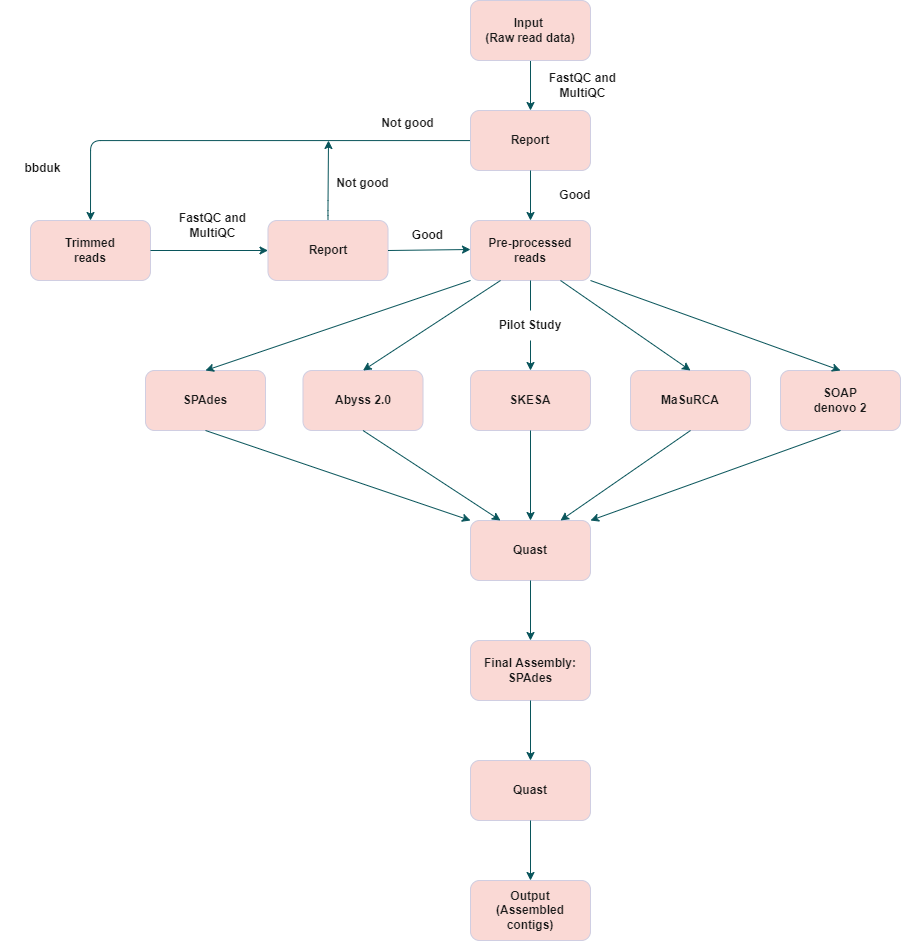

The diagram above was exported from draw.io. Its source (the exported page's mxGraphModel, read from the mxfile embedded in the PNG):
<mxGraphModel dx="3161" dy="1015" grid="1" gridSize="10" guides="1" tooltips="1" connect="1" arrows="1" fold="1" page="1" pageScale="1" pageWidth="850" pageHeight="1100" math="0" shadow="0">
  <root>
    <mxCell id="0" />
    <mxCell id="1" parent="0" />
    <mxCell id="imi5XcDLzXx1zu7Cyi0b-32" value="" style="edgeStyle=orthogonalEdgeStyle;rounded=1;orthogonalLoop=1;jettySize=auto;html=1;entryX=0.5;entryY=0;entryDx=0;entryDy=0;strokeColor=#09555B;fontColor=#1A1A1A;" parent="1" source="imi5XcDLzXx1zu7Cyi0b-10" target="imi5XcDLzXx1zu7Cyi0b-12" edge="1">
      <mxGeometry relative="1" as="geometry" />
    </mxCell>
    <mxCell id="imi5XcDLzXx1zu7Cyi0b-10" value="" style="rounded=1;whiteSpace=wrap;html=1;fillColor=#FAD9D5;strokeColor=#D0CEE2;fontColor=#1A1A1A;" parent="1" vertex="1">
      <mxGeometry x="290" y="30" width="120" height="60" as="geometry" />
    </mxCell>
    <mxCell id="imi5XcDLzXx1zu7Cyi0b-11" value="&lt;b&gt;Input &lt;br&gt;(Raw read data)&lt;/b&gt;" style="text;html=1;strokeColor=none;fillColor=none;align=center;verticalAlign=middle;whiteSpace=wrap;rounded=1;fontColor=#1A1A1A;" parent="1" vertex="1">
      <mxGeometry x="300" y="45" width="100" height="30" as="geometry" />
    </mxCell>
    <mxCell id="imi5XcDLzXx1zu7Cyi0b-48" value="" style="edgeStyle=orthogonalEdgeStyle;rounded=1;orthogonalLoop=1;jettySize=auto;html=1;entryX=0.5;entryY=0;entryDx=0;entryDy=0;strokeColor=#09555B;fontColor=#1A1A1A;" parent="1" source="imi5XcDLzXx1zu7Cyi0b-12" target="imi5XcDLzXx1zu7Cyi0b-16" edge="1">
      <mxGeometry relative="1" as="geometry">
        <Array as="points">
          <mxPoint x="-90" y="170" />
        </Array>
      </mxGeometry>
    </mxCell>
    <mxCell id="imi5XcDLzXx1zu7Cyi0b-12" value="" style="rounded=1;whiteSpace=wrap;html=1;fillColor=#FAD9D5;strokeColor=#D0CEE2;fontColor=#1A1A1A;" parent="1" vertex="1">
      <mxGeometry x="290" y="140" width="120" height="60" as="geometry" />
    </mxCell>
    <mxCell id="imi5XcDLzXx1zu7Cyi0b-13" value="&lt;b&gt;Report&lt;/b&gt;" style="text;html=1;strokeColor=none;fillColor=none;align=center;verticalAlign=middle;whiteSpace=wrap;rounded=1;fontColor=#1A1A1A;" parent="1" vertex="1">
      <mxGeometry x="320" y="155" width="60" height="30" as="geometry" />
    </mxCell>
    <mxCell id="imi5XcDLzXx1zu7Cyi0b-14" value="" style="rounded=1;whiteSpace=wrap;html=1;fillColor=#FAD9D5;strokeColor=#D0CEE2;fontColor=#1A1A1A;" parent="1" vertex="1">
      <mxGeometry x="290" y="250" width="120" height="60" as="geometry" />
    </mxCell>
    <mxCell id="imi5XcDLzXx1zu7Cyi0b-15" value="&lt;b&gt;Pre-processed reads&lt;/b&gt;" style="text;html=1;strokeColor=none;fillColor=none;align=center;verticalAlign=middle;whiteSpace=wrap;rounded=1;fontColor=#1A1A1A;" parent="1" vertex="1">
      <mxGeometry x="300" y="265" width="100" height="30" as="geometry" />
    </mxCell>
    <mxCell id="imi5XcDLzXx1zu7Cyi0b-16" value="" style="rounded=1;whiteSpace=wrap;html=1;fillColor=#FAD9D5;strokeColor=#D0CEE2;fontColor=#1A1A1A;" parent="1" vertex="1">
      <mxGeometry x="-150" y="250" width="120" height="60" as="geometry" />
    </mxCell>
    <mxCell id="imi5XcDLzXx1zu7Cyi0b-17" value="&lt;b&gt;Trimmed reads&lt;/b&gt;" style="text;html=1;strokeColor=none;fillColor=none;align=center;verticalAlign=middle;whiteSpace=wrap;rounded=1;fontColor=#1A1A1A;" parent="1" vertex="1">
      <mxGeometry x="-120" y="265" width="60" height="30" as="geometry" />
    </mxCell>
    <mxCell id="imi5XcDLzXx1zu7Cyi0b-18" value="" style="rounded=1;whiteSpace=wrap;html=1;fillColor=#FAD9D5;strokeColor=#D0CEE2;fontColor=#1A1A1A;" parent="1" vertex="1">
      <mxGeometry x="-35" y="400" width="120" height="60" as="geometry" />
    </mxCell>
    <mxCell id="imi5XcDLzXx1zu7Cyi0b-19" value="&lt;b&gt;SPAdes&lt;/b&gt;" style="text;html=1;strokeColor=none;fillColor=none;align=center;verticalAlign=middle;whiteSpace=wrap;rounded=1;fontColor=#1A1A1A;" parent="1" vertex="1">
      <mxGeometry x="-5" y="415" width="60" height="30" as="geometry" />
    </mxCell>
    <mxCell id="imi5XcDLzXx1zu7Cyi0b-20" value="" style="rounded=1;whiteSpace=wrap;html=1;fillColor=#FAD9D5;strokeColor=#D0CEE2;fontColor=#1A1A1A;" parent="1" vertex="1">
      <mxGeometry x="122.5" y="400" width="120" height="60" as="geometry" />
    </mxCell>
    <mxCell id="imi5XcDLzXx1zu7Cyi0b-21" value="&lt;b&gt;Abyss 2.0&lt;/b&gt;" style="text;html=1;strokeColor=none;fillColor=none;align=center;verticalAlign=middle;whiteSpace=wrap;rounded=1;fontColor=#1A1A1A;" parent="1" vertex="1">
      <mxGeometry x="152.5" y="415" width="60" height="30" as="geometry" />
    </mxCell>
    <mxCell id="imi5XcDLzXx1zu7Cyi0b-22" value="" style="rounded=1;whiteSpace=wrap;html=1;fillColor=#FAD9D5;strokeColor=#D0CEE2;fontColor=#1A1A1A;" parent="1" vertex="1">
      <mxGeometry x="290" y="400" width="120" height="60" as="geometry" />
    </mxCell>
    <mxCell id="imi5XcDLzXx1zu7Cyi0b-24" value="" style="rounded=1;whiteSpace=wrap;html=1;fillColor=#FAD9D5;strokeColor=#D0CEE2;fontColor=#1A1A1A;" parent="1" vertex="1">
      <mxGeometry x="450" y="400" width="120" height="60" as="geometry" />
    </mxCell>
    <mxCell id="imi5XcDLzXx1zu7Cyi0b-26" value="" style="rounded=1;whiteSpace=wrap;html=1;fillColor=#FAD9D5;strokeColor=#D0CEE2;fontColor=#1A1A1A;" parent="1" vertex="1">
      <mxGeometry x="290" y="550" width="120" height="60" as="geometry" />
    </mxCell>
    <mxCell id="imi5XcDLzXx1zu7Cyi0b-29" value="" style="rounded=1;whiteSpace=wrap;html=1;fillColor=#FAD9D5;strokeColor=#D0CEE2;fontColor=#1A1A1A;" parent="1" vertex="1">
      <mxGeometry x="290" y="910" width="120" height="60" as="geometry" />
    </mxCell>
    <mxCell id="imi5XcDLzXx1zu7Cyi0b-30" value="&lt;b&gt;Output (Assembled contigs)&lt;/b&gt;" style="text;html=1;strokeColor=none;fillColor=none;align=center;verticalAlign=middle;whiteSpace=wrap;rounded=1;fontColor=#1A1A1A;" parent="1" vertex="1">
      <mxGeometry x="300" y="925" width="100" height="30" as="geometry" />
    </mxCell>
    <mxCell id="imi5XcDLzXx1zu7Cyi0b-33" value="" style="edgeStyle=orthogonalEdgeStyle;rounded=1;orthogonalLoop=1;jettySize=auto;html=1;entryX=0.5;entryY=0;entryDx=0;entryDy=0;strokeColor=#09555B;fontColor=#1A1A1A;" parent="1" edge="1">
      <mxGeometry relative="1" as="geometry">
        <mxPoint x="350" y="200" as="sourcePoint" />
        <mxPoint x="350" y="250" as="targetPoint" />
      </mxGeometry>
    </mxCell>
    <mxCell id="imi5XcDLzXx1zu7Cyi0b-35" value="" style="endArrow=classic;html=1;rounded=1;exitX=1;exitY=0.5;exitDx=0;exitDy=0;entryX=0;entryY=0.5;entryDx=0;entryDy=0;strokeColor=#09555B;fontColor=#1A1A1A;" parent="1" source="imi5XcDLzXx1zu7Cyi0b-16" target="Sw9b1Lt6BdBa6H9Ona0x-1" edge="1">
      <mxGeometry width="50" height="50" relative="1" as="geometry">
        <mxPoint x="260" y="310" as="sourcePoint" />
        <mxPoint x="310" y="260" as="targetPoint" />
        <Array as="points" />
      </mxGeometry>
    </mxCell>
    <mxCell id="imi5XcDLzXx1zu7Cyi0b-36" value="" style="endArrow=classic;html=1;rounded=1;exitX=0;exitY=1;exitDx=0;exitDy=0;entryX=0.5;entryY=0;entryDx=0;entryDy=0;strokeColor=#09555B;fontColor=#1A1A1A;" parent="1" source="imi5XcDLzXx1zu7Cyi0b-14" target="imi5XcDLzXx1zu7Cyi0b-18" edge="1">
      <mxGeometry width="50" height="50" relative="1" as="geometry">
        <mxPoint x="300" y="290" as="sourcePoint" />
        <mxPoint x="240" y="290" as="targetPoint" />
      </mxGeometry>
    </mxCell>
    <mxCell id="imi5XcDLzXx1zu7Cyi0b-37" value="" style="endArrow=classic;html=1;rounded=1;exitX=0.25;exitY=1;exitDx=0;exitDy=0;entryX=0.5;entryY=0;entryDx=0;entryDy=0;strokeColor=#09555B;fontColor=#1A1A1A;" parent="1" source="imi5XcDLzXx1zu7Cyi0b-14" target="imi5XcDLzXx1zu7Cyi0b-20" edge="1">
      <mxGeometry width="50" height="50" relative="1" as="geometry">
        <mxPoint x="330" y="320" as="sourcePoint" />
        <mxPoint x="160" y="410" as="targetPoint" />
      </mxGeometry>
    </mxCell>
    <mxCell id="imi5XcDLzXx1zu7Cyi0b-38" value="" style="endArrow=classic;html=1;rounded=1;exitX=0.5;exitY=1;exitDx=0;exitDy=0;entryX=0.5;entryY=0;entryDx=0;entryDy=0;startArrow=none;strokeColor=#09555B;fontColor=#1A1A1A;" parent="1" source="6MjObaaCrFjZZjz1iidI-6" target="imi5XcDLzXx1zu7Cyi0b-22" edge="1">
      <mxGeometry width="50" height="50" relative="1" as="geometry">
        <mxPoint x="360" y="320" as="sourcePoint" />
        <mxPoint x="330" y="410" as="targetPoint" />
      </mxGeometry>
    </mxCell>
    <mxCell id="imi5XcDLzXx1zu7Cyi0b-39" value="" style="endArrow=classic;html=1;rounded=1;exitX=0.75;exitY=1;exitDx=0;exitDy=0;entryX=0.5;entryY=0;entryDx=0;entryDy=0;strokeColor=#09555B;fontColor=#1A1A1A;" parent="1" source="imi5XcDLzXx1zu7Cyi0b-14" target="imi5XcDLzXx1zu7Cyi0b-24" edge="1">
      <mxGeometry width="50" height="50" relative="1" as="geometry">
        <mxPoint x="390" y="320" as="sourcePoint" />
        <mxPoint x="495" y="410" as="targetPoint" />
      </mxGeometry>
    </mxCell>
    <mxCell id="imi5XcDLzXx1zu7Cyi0b-40" value="" style="endArrow=classic;html=1;rounded=1;exitX=0.5;exitY=1;exitDx=0;exitDy=0;entryX=0;entryY=0;entryDx=0;entryDy=0;strokeColor=#09555B;fontColor=#1A1A1A;" parent="1" source="imi5XcDLzXx1zu7Cyi0b-18" target="imi5XcDLzXx1zu7Cyi0b-26" edge="1">
      <mxGeometry width="50" height="50" relative="1" as="geometry">
        <mxPoint x="330" y="320" as="sourcePoint" />
        <mxPoint x="160" y="410" as="targetPoint" />
      </mxGeometry>
    </mxCell>
    <mxCell id="imi5XcDLzXx1zu7Cyi0b-41" value="" style="endArrow=classic;html=1;rounded=1;exitX=0.5;exitY=1;exitDx=0;exitDy=0;entryX=0.25;entryY=0;entryDx=0;entryDy=0;strokeColor=#09555B;fontColor=#1A1A1A;" parent="1" source="imi5XcDLzXx1zu7Cyi0b-20" target="imi5XcDLzXx1zu7Cyi0b-26" edge="1">
      <mxGeometry width="50" height="50" relative="1" as="geometry">
        <mxPoint x="360" y="320" as="sourcePoint" />
        <mxPoint x="330" y="410" as="targetPoint" />
      </mxGeometry>
    </mxCell>
    <mxCell id="imi5XcDLzXx1zu7Cyi0b-42" value="" style="endArrow=classic;html=1;rounded=1;exitX=0.5;exitY=1;exitDx=0;exitDy=0;entryX=0.5;entryY=0;entryDx=0;entryDy=0;strokeColor=#09555B;fontColor=#1A1A1A;" parent="1" source="imi5XcDLzXx1zu7Cyi0b-22" target="imi5XcDLzXx1zu7Cyi0b-26" edge="1">
      <mxGeometry width="50" height="50" relative="1" as="geometry">
        <mxPoint x="330" y="470" as="sourcePoint" />
        <mxPoint x="370" y="520" as="targetPoint" />
      </mxGeometry>
    </mxCell>
    <mxCell id="imi5XcDLzXx1zu7Cyi0b-43" value="" style="endArrow=classic;html=1;rounded=1;exitX=0.5;exitY=1;exitDx=0;exitDy=0;entryX=0.75;entryY=0;entryDx=0;entryDy=0;strokeColor=#09555B;fontColor=#1A1A1A;" parent="1" source="imi5XcDLzXx1zu7Cyi0b-24" target="imi5XcDLzXx1zu7Cyi0b-26" edge="1">
      <mxGeometry width="50" height="50" relative="1" as="geometry">
        <mxPoint x="495" y="470" as="sourcePoint" />
        <mxPoint x="410" y="520" as="targetPoint" />
      </mxGeometry>
    </mxCell>
    <mxCell id="imi5XcDLzXx1zu7Cyi0b-44" value="" style="endArrow=classic;html=1;rounded=1;exitX=0.5;exitY=1;exitDx=0;exitDy=0;entryX=0.5;entryY=0;entryDx=0;entryDy=0;strokeColor=#09555B;fontColor=#1A1A1A;" parent="1" source="imi5XcDLzXx1zu7Cyi0b-26" target="6MjObaaCrFjZZjz1iidI-11" edge="1">
      <mxGeometry width="50" height="50" relative="1" as="geometry">
        <mxPoint x="330" y="500" as="sourcePoint" />
        <mxPoint x="360" y="560" as="targetPoint" />
      </mxGeometry>
    </mxCell>
    <mxCell id="imi5XcDLzXx1zu7Cyi0b-45" value="&lt;b&gt;FastQC and MultiQC&lt;/b&gt;" style="text;html=1;strokeColor=none;fillColor=none;align=center;verticalAlign=middle;whiteSpace=wrap;rounded=1;fontColor=#1A1A1A;" parent="1" vertex="1">
      <mxGeometry x="350" y="100" width="105" height="30" as="geometry" />
    </mxCell>
    <mxCell id="imi5XcDLzXx1zu7Cyi0b-46" value="&lt;b&gt;Good&lt;/b&gt;" style="text;html=1;strokeColor=none;fillColor=none;align=center;verticalAlign=middle;whiteSpace=wrap;rounded=1;fontColor=#1A1A1A;" parent="1" vertex="1">
      <mxGeometry x="350" y="210" width="90" height="30" as="geometry" />
    </mxCell>
    <mxCell id="imi5XcDLzXx1zu7Cyi0b-47" value="&lt;b&gt;Not good&lt;/b&gt;" style="text;html=1;strokeColor=none;fillColor=none;align=center;verticalAlign=middle;whiteSpace=wrap;rounded=1;fontColor=#1A1A1A;" parent="1" vertex="1">
      <mxGeometry x="195" y="140" width="65" height="25" as="geometry" />
    </mxCell>
    <mxCell id="imi5XcDLzXx1zu7Cyi0b-50" value="&lt;b&gt;bbduk&lt;/b&gt;" style="text;html=1;strokeColor=none;fillColor=none;align=center;verticalAlign=middle;whiteSpace=wrap;rounded=1;fontColor=#1A1A1A;" parent="1" vertex="1">
      <mxGeometry x="-180" y="185" width="85" height="25" as="geometry" />
    </mxCell>
    <mxCell id="imi5XcDLzXx1zu7Cyi0b-53" value="&lt;b&gt;Quast&lt;/b&gt;" style="text;html=1;strokeColor=none;fillColor=none;align=center;verticalAlign=middle;whiteSpace=wrap;rounded=1;fontColor=#1A1A1A;" parent="1" vertex="1">
      <mxGeometry x="300" y="565" width="100" height="30" as="geometry" />
    </mxCell>
    <mxCell id="imi5XcDLzXx1zu7Cyi0b-54" style="edgeStyle=orthogonalEdgeStyle;rounded=1;orthogonalLoop=1;jettySize=auto;html=1;exitX=0.5;exitY=1;exitDx=0;exitDy=0;strokeColor=#09555B;fontColor=#1A1A1A;" parent="1" source="imi5XcDLzXx1zu7Cyi0b-46" target="imi5XcDLzXx1zu7Cyi0b-46" edge="1">
      <mxGeometry relative="1" as="geometry" />
    </mxCell>
    <mxCell id="Sw9b1Lt6BdBa6H9Ona0x-4" value="" style="edgeStyle=orthogonalEdgeStyle;rounded=1;orthogonalLoop=1;jettySize=auto;html=1;exitX=0.5;exitY=0;exitDx=0;exitDy=0;strokeColor=#09555B;fontColor=#1A1A1A;" parent="1" source="Sw9b1Lt6BdBa6H9Ona0x-1" edge="1">
      <mxGeometry relative="1" as="geometry">
        <mxPoint x="148" y="170" as="targetPoint" />
        <Array as="points">
          <mxPoint x="148" y="240" />
          <mxPoint x="148" y="240" />
        </Array>
      </mxGeometry>
    </mxCell>
    <mxCell id="Sw9b1Lt6BdBa6H9Ona0x-1" value="" style="rounded=1;whiteSpace=wrap;html=1;fillColor=#FAD9D5;strokeColor=#D0CEE2;fontColor=#1A1A1A;" parent="1" vertex="1">
      <mxGeometry x="87.5" y="250" width="120" height="60" as="geometry" />
    </mxCell>
    <mxCell id="Sw9b1Lt6BdBa6H9Ona0x-2" value="&lt;b&gt;Report&lt;/b&gt;" style="text;html=1;strokeColor=none;fillColor=none;align=center;verticalAlign=middle;whiteSpace=wrap;rounded=1;fontColor=#1A1A1A;" parent="1" vertex="1">
      <mxGeometry x="117.5" y="265" width="60" height="30" as="geometry" />
    </mxCell>
    <mxCell id="Sw9b1Lt6BdBa6H9Ona0x-3" value="" style="endArrow=classic;html=1;rounded=1;exitX=1;exitY=0.5;exitDx=0;exitDy=0;entryX=0;entryY=0.5;entryDx=0;entryDy=0;strokeColor=#09555B;fontColor=#1A1A1A;" parent="1" source="Sw9b1Lt6BdBa6H9Ona0x-1" edge="1">
      <mxGeometry width="50" height="50" relative="1" as="geometry">
        <mxPoint x="230" y="279" as="sourcePoint" />
        <mxPoint x="290" y="279" as="targetPoint" />
        <Array as="points" />
      </mxGeometry>
    </mxCell>
    <mxCell id="Sw9b1Lt6BdBa6H9Ona0x-5" value="&lt;b&gt;FastQC and MultiQC&lt;/b&gt;" style="text;html=1;strokeColor=none;fillColor=none;align=center;verticalAlign=middle;whiteSpace=wrap;rounded=1;fontColor=#1A1A1A;" parent="1" vertex="1">
      <mxGeometry x="-20" y="240" width="105" height="30" as="geometry" />
    </mxCell>
    <mxCell id="Sw9b1Lt6BdBa6H9Ona0x-7" value="&lt;b&gt;Not good&lt;/b&gt;" style="text;html=1;strokeColor=none;fillColor=none;align=center;verticalAlign=middle;whiteSpace=wrap;rounded=1;fontColor=#1A1A1A;" parent="1" vertex="1">
      <mxGeometry x="150" y="200" width="65" height="25" as="geometry" />
    </mxCell>
    <mxCell id="Sw9b1Lt6BdBa6H9Ona0x-8" value="&lt;b&gt;Good&lt;/b&gt;" style="text;html=1;strokeColor=none;fillColor=none;align=center;verticalAlign=middle;whiteSpace=wrap;rounded=1;fontColor=#1A1A1A;" parent="1" vertex="1">
      <mxGeometry x="195" y="250" width="105" height="30" as="geometry" />
    </mxCell>
    <mxCell id="fN6ybalCDx0RFiivJc21-1" value="" style="rounded=1;whiteSpace=wrap;html=1;fillColor=#FAD9D5;strokeColor=#D0CEE2;fontColor=#1A1A1A;" parent="1" vertex="1">
      <mxGeometry x="600" y="400" width="120" height="60" as="geometry" />
    </mxCell>
    <mxCell id="fN6ybalCDx0RFiivJc21-2" value="&lt;b&gt;SOAP denovo 2&lt;/b&gt;" style="text;html=1;strokeColor=none;fillColor=none;align=center;verticalAlign=middle;whiteSpace=wrap;rounded=1;fontColor=#1A1A1A;" parent="1" vertex="1">
      <mxGeometry x="630" y="415" width="60" height="30" as="geometry" />
    </mxCell>
    <mxCell id="fN6ybalCDx0RFiivJc21-3" value="" style="endArrow=classic;html=1;rounded=1;exitX=1;exitY=1;exitDx=0;exitDy=0;entryX=0.5;entryY=0;entryDx=0;entryDy=0;strokeColor=#09555B;fontColor=#1A1A1A;" parent="1" source="imi5XcDLzXx1zu7Cyi0b-14" target="fN6ybalCDx0RFiivJc21-1" edge="1">
      <mxGeometry width="50" height="50" relative="1" as="geometry">
        <mxPoint x="420" y="320" as="sourcePoint" />
        <mxPoint x="660" y="410" as="targetPoint" />
      </mxGeometry>
    </mxCell>
    <mxCell id="fN6ybalCDx0RFiivJc21-7" value="&lt;b&gt;MaSuRCA&lt;/b&gt;" style="text;html=1;strokeColor=none;fillColor=none;align=center;verticalAlign=middle;whiteSpace=wrap;rounded=1;fontColor=#1A1A1A;" parent="1" vertex="1">
      <mxGeometry x="480" y="415" width="60" height="30" as="geometry" />
    </mxCell>
    <mxCell id="fN6ybalCDx0RFiivJc21-10" value="&lt;b&gt;SKESA&lt;/b&gt;" style="text;html=1;strokeColor=none;fillColor=none;align=center;verticalAlign=middle;whiteSpace=wrap;rounded=1;fontColor=#1A1A1A;" parent="1" vertex="1">
      <mxGeometry x="320" y="415" width="60" height="30" as="geometry" />
    </mxCell>
    <mxCell id="AFGU5EXkFpmtnWhypUDK-1" value="" style="endArrow=classic;html=1;rounded=1;exitX=0.5;exitY=1;exitDx=0;exitDy=0;entryX=1;entryY=0;entryDx=0;entryDy=0;strokeColor=#09555B;fontColor=#1A1A1A;" parent="1" source="fN6ybalCDx0RFiivJc21-1" target="imi5XcDLzXx1zu7Cyi0b-26" edge="1">
      <mxGeometry width="50" height="50" relative="1" as="geometry">
        <mxPoint x="660" y="470" as="sourcePoint" />
        <mxPoint x="420" y="530" as="targetPoint" />
      </mxGeometry>
    </mxCell>
    <mxCell id="6MjObaaCrFjZZjz1iidI-6" value="&lt;b&gt;Pilot Study&lt;/b&gt;" style="text;html=1;strokeColor=none;fillColor=none;align=center;verticalAlign=middle;whiteSpace=wrap;rounded=1;fontColor=#1A1A1A;" vertex="1" parent="1">
      <mxGeometry x="300" y="340" width="100" height="30" as="geometry" />
    </mxCell>
    <mxCell id="6MjObaaCrFjZZjz1iidI-7" value="" style="endArrow=none;html=1;rounded=1;exitX=0.5;exitY=1;exitDx=0;exitDy=0;entryX=0.5;entryY=0;entryDx=0;entryDy=0;strokeColor=#09555B;fontColor=#1A1A1A;" edge="1" parent="1" source="imi5XcDLzXx1zu7Cyi0b-14" target="6MjObaaCrFjZZjz1iidI-6">
      <mxGeometry width="50" height="50" relative="1" as="geometry">
        <mxPoint x="350" y="310" as="sourcePoint" />
        <mxPoint x="350" y="400" as="targetPoint" />
      </mxGeometry>
    </mxCell>
    <mxCell id="6MjObaaCrFjZZjz1iidI-11" value="" style="rounded=1;whiteSpace=wrap;html=1;fillColor=#FAD9D5;strokeColor=#D0CEE2;fontColor=#1A1A1A;" vertex="1" parent="1">
      <mxGeometry x="290" y="670" width="120" height="60" as="geometry" />
    </mxCell>
    <mxCell id="6MjObaaCrFjZZjz1iidI-12" value="&lt;b&gt;Final Assembly:&lt;br&gt;SPAdes&lt;br&gt;&lt;/b&gt;" style="text;html=1;strokeColor=none;fillColor=none;align=center;verticalAlign=middle;whiteSpace=wrap;rounded=1;fontColor=#1A1A1A;" vertex="1" parent="1">
      <mxGeometry x="300" y="685" width="100" height="30" as="geometry" />
    </mxCell>
    <mxCell id="6MjObaaCrFjZZjz1iidI-16" value="" style="endArrow=classic;html=1;rounded=1;exitX=0.5;exitY=1;exitDx=0;exitDy=0;entryX=0.5;entryY=0;entryDx=0;entryDy=0;strokeColor=#09555B;fontColor=#1A1A1A;" edge="1" parent="1">
      <mxGeometry width="50" height="50" relative="1" as="geometry">
        <mxPoint x="350" y="730.0000000000002" as="sourcePoint" />
        <mxPoint x="350" y="790.0000000000002" as="targetPoint" />
      </mxGeometry>
    </mxCell>
    <mxCell id="6MjObaaCrFjZZjz1iidI-17" value="" style="rounded=1;whiteSpace=wrap;html=1;fillColor=#FAD9D5;strokeColor=#D0CEE2;fontColor=#1A1A1A;" vertex="1" parent="1">
      <mxGeometry x="290" y="790" width="120" height="60" as="geometry" />
    </mxCell>
    <mxCell id="6MjObaaCrFjZZjz1iidI-18" value="&lt;b&gt;Quast&lt;/b&gt;" style="text;html=1;strokeColor=none;fillColor=none;align=center;verticalAlign=middle;whiteSpace=wrap;rounded=1;fontColor=#1A1A1A;" vertex="1" parent="1">
      <mxGeometry x="300" y="805" width="100" height="30" as="geometry" />
    </mxCell>
    <mxCell id="6MjObaaCrFjZZjz1iidI-19" value="" style="endArrow=classic;html=1;rounded=1;exitX=0.5;exitY=1;exitDx=0;exitDy=0;entryX=0.5;entryY=0;entryDx=0;entryDy=0;strokeColor=#09555B;fontColor=#1A1A1A;" edge="1" parent="1">
      <mxGeometry width="50" height="50" relative="1" as="geometry">
        <mxPoint x="350" y="850.0000000000002" as="sourcePoint" />
        <mxPoint x="350" y="910.0000000000002" as="targetPoint" />
      </mxGeometry>
    </mxCell>
  </root>
</mxGraphModel>